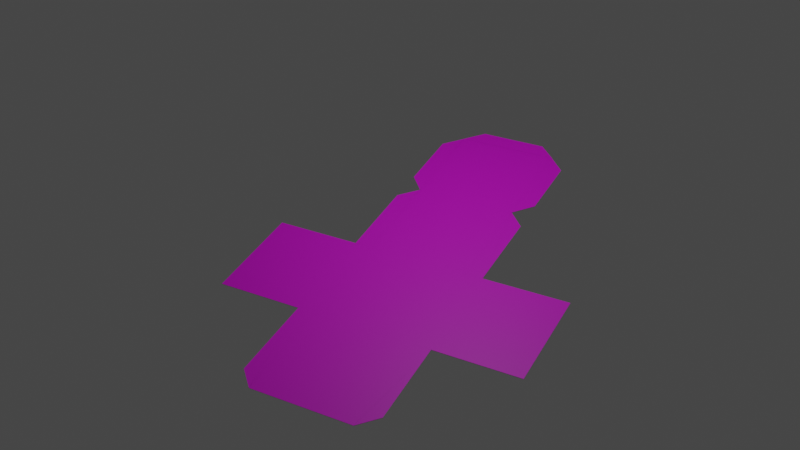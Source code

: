 # Source: untitled.blend  (saved by Blender 3.3.6; exported with 4.5.12 LTS)
import bpy
from mathutils import Matrix  # noqa: F401  (used for matrix-valued properties, if any)

bpy.ops.wm.read_factory_settings(use_empty=True)
scene = bpy.context.scene
scene.name = 'Scene'

# ---- collections
col_collection = bpy.data.collections.new('Collection'); scene.collection.children.link(col_collection)

# ---- images (referenced by path relative to the original .blend; pixels are not part of the script)
import os
ASSET_DIR = os.environ.get("B2B_ASSET_DIR", "")  # directory of the original .blend (textures are referenced by path, not embedded)
HERE = os.path.dirname(os.path.abspath(__file__))  # packed textures are extracted next to this script under _unpacked/

def load_image(name, relpath, width, height, colorspace="sRGB"):
    """Load a texture the original file referenced (path relative to the .blend, or extracted next to this script)."""
    p = next((c for c in (os.path.join(HERE, relpath), os.path.join(ASSET_DIR, relpath)) if relpath and os.path.exists(c)), "")
    if p:
        img = bpy.data.images.load(p, check_existing=True)
        img.name = name
    else:  # same state as the original file: an image datablock whose file is absent (Cycles renders it pink)
        img = bpy.data.images.new(name, width, height)
        img.source = "FILE"
        img.filepath = "//" + (relpath or name)
    img.colorspace_settings.name = colorspace
    return img
img_nord_jpg = load_image('nord.jpg', 'nord.jpg', 1024, 1024, 'sRGB')
img_top_jpg = load_image('top.jpg', 'top.jpg', 1024, 1024, 'sRGB')
img_bottom_jpg = load_image('bottom.jpg', 'bottom.jpg', 1024, 1024, 'sRGB')
img_sxdx_jpg = load_image('sxdx.jpg', 'sxdx.jpg', 1024, 1024, 'sRGB')
img_sud_jpg = load_image('sud.jpg', 'sud.jpg', 1024, 1024, 'sRGB')
img_nordspigoli_jpg = load_image('nordspigoli.jpg', 'nordspigoli.jpg', 1024, 1024, 'sRGB')
img_sudspigoli_jpg = load_image('sudspigoli.jpg', 'sudspigoli.jpg', 1024, 1024, 'sRGB')
img_topspigolilat_jpg = load_image('topspigolilat.jpg', 'topspigolilat.jpg', 1024, 1024, 'sRGB')
img_topspigolo_jpg = load_image('topspigolo.jpg', 'topspigolo.jpg', 1024, 1024, 'sRGB')

# ---- materials (node trees are filled in below, after node groups)
mat_nord = bpy.data.materials.new('nord')
mat_nord.use_transparent_shadow = False
mat_top = bpy.data.materials.new('top')
mat_top.use_transparent_shadow = False
mat_bottom = bpy.data.materials.new('bottom')
mat_bottom.use_transparent_shadow = False
mat_left = bpy.data.materials.new('left')
mat_left.use_transparent_shadow = False
mat_right = bpy.data.materials.new('right')
mat_right.use_transparent_shadow = False
mat_sud = bpy.data.materials.new('sud')
mat_sud.use_transparent_shadow = False
mat_s2nord = bpy.data.materials.new('s2nord')
mat_s2nord.use_transparent_shadow = False
mat_s2sud = bpy.data.materials.new('s2sud')
mat_s2sud.use_transparent_shadow = False
mat_s1sud = bpy.data.materials.new('s1sud')
mat_s1sud.use_transparent_shadow = False
mat_s1nord = bpy.data.materials.new('s1nord')
mat_s1nord.use_transparent_shadow = False
mat_s1top = bpy.data.materials.new('s1top')
mat_s1top.use_transparent_shadow = False
mat_s2top = bpy.data.materials.new('s2top')
mat_s2top.use_transparent_shadow = False
mat_s3top = bpy.data.materials.new('s3top')
mat_s3top.use_transparent_shadow = False
mat_both = bpy.data.materials.new('Both')
mat_both.use_transparent_shadow = False

# ---- material node trees
mat_nord.use_nodes = True; mat_nord.node_tree.nodes.clear()
_N = mat_nord.node_tree.nodes; _L = mat_nord.node_tree.links
n0 = _N.new('ShaderNodeBsdfPrincipled'); n0.name = 'Principled BSDF'; n0.location = (10, 300)
n0.distribution = 'GGX'
n0.subsurface_method = 'RANDOM_WALK_SKIN'
n0.inputs[3].default_value = 1.45
n0.inputs[27].default_value = (0.0, 0.0, 0.0, 1.0)
n0.inputs[28].default_value = 1.0
n1 = _N.new('ShaderNodeOutputMaterial'); n1.name = 'Material Output'; n1.location = (300, 300)
n2 = _N.new('ShaderNodeTexImage'); n2.name = 'Image Texture'; n2.location = (49, 616)
n2.image = img_nord_jpg
_L.new(n0.outputs[0], n1.inputs[0])
_L.new(n2.outputs[0], n0.inputs[0])
n1.is_active_output = True
mat_top.use_nodes = True; mat_top.node_tree.nodes.clear()
_N = mat_top.node_tree.nodes; _L = mat_top.node_tree.links
n0 = _N.new('ShaderNodeBsdfPrincipled'); n0.name = 'Principled BSDF'; n0.location = (10, 300)
n0.distribution = 'GGX'
n0.subsurface_method = 'RANDOM_WALK_SKIN'
n0.inputs[3].default_value = 1.45
n0.inputs[27].default_value = (0.0, 0.0, 0.0, 1.0)
n0.inputs[28].default_value = 1.0
n1 = _N.new('ShaderNodeOutputMaterial'); n1.name = 'Material Output'; n1.location = (300, 300)
n2 = _N.new('ShaderNodeTexImage'); n2.name = 'Image Texture'; n2.location = (49, 610)
n2.image = img_top_jpg
_L.new(n0.outputs[0], n1.inputs[0])
_L.new(n2.outputs[0], n0.inputs[0])
n1.is_active_output = True
mat_bottom.use_nodes = True; mat_bottom.node_tree.nodes.clear()
_N = mat_bottom.node_tree.nodes; _L = mat_bottom.node_tree.links
n0 = _N.new('ShaderNodeBsdfPrincipled'); n0.name = 'Principled BSDF'; n0.location = (10, 300)
n0.distribution = 'GGX'
n0.subsurface_method = 'RANDOM_WALK_SKIN'
n0.inputs[3].default_value = 1.45
n0.inputs[27].default_value = (0.0, 0.0, 0.0, 1.0)
n0.inputs[28].default_value = 1.0
n1 = _N.new('ShaderNodeOutputMaterial'); n1.name = 'Material Output'; n1.location = (300, 300)
n2 = _N.new('ShaderNodeTexImage'); n2.name = 'Image Texture'; n2.location = (28, 612)
n2.image = img_bottom_jpg
_L.new(n0.outputs[0], n1.inputs[0])
_L.new(n2.outputs[0], n0.inputs[0])
n1.is_active_output = True
mat_left.use_nodes = True; mat_left.node_tree.nodes.clear()
_N = mat_left.node_tree.nodes; _L = mat_left.node_tree.links
n0 = _N.new('ShaderNodeBsdfPrincipled'); n0.name = 'Principled BSDF'; n0.location = (10, 300)
n0.distribution = 'GGX'
n0.subsurface_method = 'RANDOM_WALK_SKIN'
n0.inputs[3].default_value = 1.45
n0.inputs[27].default_value = (0.0, 0.0, 0.0, 1.0)
n0.inputs[28].default_value = 1.0
n1 = _N.new('ShaderNodeOutputMaterial'); n1.name = 'Material Output'; n1.location = (300, 300)
n2 = _N.new('ShaderNodeTexImage'); n2.name = 'Image Texture'; n2.location = (23, 642)
n2.image = img_sxdx_jpg
_L.new(n0.outputs[0], n1.inputs[0])
_L.new(n2.outputs[0], n0.inputs[0])
n1.is_active_output = True
mat_right.use_nodes = True; mat_right.node_tree.nodes.clear()
_N = mat_right.node_tree.nodes; _L = mat_right.node_tree.links
n0 = _N.new('ShaderNodeBsdfPrincipled'); n0.name = 'Principled BSDF'; n0.location = (10, 300)
n0.distribution = 'GGX'
n0.subsurface_method = 'RANDOM_WALK_SKIN'
n0.inputs[3].default_value = 1.45
n0.inputs[27].default_value = (0.0, 0.0, 0.0, 1.0)
n0.inputs[28].default_value = 1.0
n1 = _N.new('ShaderNodeOutputMaterial'); n1.name = 'Material Output'; n1.location = (300, 300)
n2 = _N.new('ShaderNodeTexImage'); n2.name = 'Image Texture'; n2.location = (49, 591)
n2.image = img_sxdx_jpg
_L.new(n0.outputs[0], n1.inputs[0])
_L.new(n2.outputs[0], n0.inputs[0])
n1.is_active_output = True
mat_sud.use_nodes = True; mat_sud.node_tree.nodes.clear()
_N = mat_sud.node_tree.nodes; _L = mat_sud.node_tree.links
n0 = _N.new('ShaderNodeBsdfPrincipled'); n0.name = 'Principled BSDF'; n0.location = (10, 300)
n0.distribution = 'GGX'
n0.subsurface_method = 'RANDOM_WALK_SKIN'
n0.inputs[3].default_value = 1.45
n0.inputs[27].default_value = (0.0, 0.0, 0.0, 1.0)
n0.inputs[28].default_value = 1.0
n1 = _N.new('ShaderNodeOutputMaterial'); n1.name = 'Material Output'; n1.location = (300, 300)
n2 = _N.new('ShaderNodeTexImage'); n2.name = 'Image Texture'; n2.location = (74, 627)
n2.image = img_sud_jpg
_L.new(n0.outputs[0], n1.inputs[0])
_L.new(n2.outputs[0], n0.inputs[0])
n1.is_active_output = True
mat_s2nord.use_nodes = True; mat_s2nord.node_tree.nodes.clear()
_N = mat_s2nord.node_tree.nodes; _L = mat_s2nord.node_tree.links
n0 = _N.new('ShaderNodeBsdfPrincipled'); n0.name = 'Principled BSDF'; n0.location = (10, 300)
n0.distribution = 'GGX'
n0.subsurface_method = 'RANDOM_WALK_SKIN'
n0.inputs[3].default_value = 1.45
n0.inputs[27].default_value = (0.0, 0.0, 0.0, 1.0)
n0.inputs[28].default_value = 1.0
n1 = _N.new('ShaderNodeOutputMaterial'); n1.name = 'Material Output'; n1.location = (300, 300)
n2 = _N.new('ShaderNodeTexImage'); n2.name = 'Image Texture'; n2.location = (55, 606)
n2.image = img_nordspigoli_jpg
_L.new(n0.outputs[0], n1.inputs[0])
_L.new(n2.outputs[0], n0.inputs[0])
n1.is_active_output = True
mat_s2sud.use_nodes = True; mat_s2sud.node_tree.nodes.clear()
_N = mat_s2sud.node_tree.nodes; _L = mat_s2sud.node_tree.links
n0 = _N.new('ShaderNodeBsdfPrincipled'); n0.name = 'Principled BSDF'; n0.location = (10, 300)
n0.distribution = 'GGX'
n0.subsurface_method = 'RANDOM_WALK_SKIN'
n0.inputs[3].default_value = 1.45
n0.inputs[27].default_value = (0.0, 0.0, 0.0, 1.0)
n0.inputs[28].default_value = 1.0
n1 = _N.new('ShaderNodeOutputMaterial'); n1.name = 'Material Output'; n1.location = (300, 300)
n2 = _N.new('ShaderNodeTexImage'); n2.name = 'Image Texture'; n2.location = (38, 625)
n2.image = img_sudspigoli_jpg
_L.new(n0.outputs[0], n1.inputs[0])
_L.new(n2.outputs[0], n0.inputs[0])
n1.is_active_output = True
mat_s1sud.use_nodes = True; mat_s1sud.node_tree.nodes.clear()
_N = mat_s1sud.node_tree.nodes; _L = mat_s1sud.node_tree.links
n0 = _N.new('ShaderNodeBsdfPrincipled'); n0.name = 'Principled BSDF'; n0.location = (10, 300)
n0.distribution = 'GGX'
n0.subsurface_method = 'RANDOM_WALK_SKIN'
n0.inputs[3].default_value = 1.45
n0.inputs[27].default_value = (0.0, 0.0, 0.0, 1.0)
n0.inputs[28].default_value = 1.0
n1 = _N.new('ShaderNodeOutputMaterial'); n1.name = 'Material Output'; n1.location = (300, 300)
n2 = _N.new('ShaderNodeTexImage'); n2.name = 'Image Texture'; n2.location = (89, 608)
n2.image = img_sudspigoli_jpg
_L.new(n0.outputs[0], n1.inputs[0])
_L.new(n2.outputs[0], n0.inputs[0])
n1.is_active_output = True
mat_s1nord.use_nodes = True; mat_s1nord.node_tree.nodes.clear()
_N = mat_s1nord.node_tree.nodes; _L = mat_s1nord.node_tree.links
n0 = _N.new('ShaderNodeBsdfPrincipled'); n0.name = 'Principled BSDF'; n0.location = (10, 300)
n0.distribution = 'GGX'
n0.subsurface_method = 'RANDOM_WALK_SKIN'
n0.inputs[3].default_value = 1.45
n0.inputs[27].default_value = (0.0, 0.0, 0.0, 1.0)
n0.inputs[28].default_value = 1.0
n1 = _N.new('ShaderNodeOutputMaterial'); n1.name = 'Material Output'; n1.location = (300, 300)
n2 = _N.new('ShaderNodeTexImage'); n2.name = 'Image Texture'; n2.location = (70, 623)
n2.image = img_nordspigoli_jpg
_L.new(n0.outputs[0], n1.inputs[0])
_L.new(n2.outputs[0], n0.inputs[0])
n1.is_active_output = True
mat_s1top.use_nodes = True; mat_s1top.node_tree.nodes.clear()
_N = mat_s1top.node_tree.nodes; _L = mat_s1top.node_tree.links
n0 = _N.new('ShaderNodeBsdfPrincipled'); n0.name = 'Principled BSDF'; n0.location = (10, 300)
n0.distribution = 'GGX'
n0.subsurface_method = 'RANDOM_WALK_SKIN'
n0.inputs[3].default_value = 1.45
n0.inputs[27].default_value = (0.0, 0.0, 0.0, 1.0)
n0.inputs[28].default_value = 1.0
n1 = _N.new('ShaderNodeOutputMaterial'); n1.name = 'Material Output'; n1.location = (300, 300)
n2 = _N.new('ShaderNodeTexImage'); n2.name = 'Image Texture'; n2.location = (46, 608)
n2.image = img_topspigolilat_jpg
_L.new(n0.outputs[0], n1.inputs[0])
_L.new(n2.outputs[0], n0.inputs[0])
n1.is_active_output = True
mat_s2top.use_nodes = True; mat_s2top.node_tree.nodes.clear()
_N = mat_s2top.node_tree.nodes; _L = mat_s2top.node_tree.links
n0 = _N.new('ShaderNodeBsdfPrincipled'); n0.name = 'Principled BSDF'; n0.location = (10, 300)
n0.distribution = 'GGX'
n0.subsurface_method = 'RANDOM_WALK_SKIN'
n0.inputs[3].default_value = 1.45
n0.inputs[27].default_value = (0.0, 0.0, 0.0, 1.0)
n0.inputs[28].default_value = 1.0
n1 = _N.new('ShaderNodeOutputMaterial'); n1.name = 'Material Output'; n1.location = (300, 300)
n2 = _N.new('ShaderNodeTexImage'); n2.name = 'Image Texture'; n2.location = (0, 597)
n2.image = img_topspigolilat_jpg
_L.new(n0.outputs[0], n1.inputs[0])
_L.new(n2.outputs[0], n0.inputs[0])
n1.is_active_output = True
mat_s3top.use_nodes = True; mat_s3top.node_tree.nodes.clear()
_N = mat_s3top.node_tree.nodes; _L = mat_s3top.node_tree.links
n0 = _N.new('ShaderNodeBsdfPrincipled'); n0.name = 'Principled BSDF'; n0.location = (10, 300)
n0.distribution = 'GGX'
n0.subsurface_method = 'RANDOM_WALK_SKIN'
n0.inputs[3].default_value = 1.45
n0.inputs[27].default_value = (0.0, 0.0, 0.0, 1.0)
n0.inputs[28].default_value = 1.0
n1 = _N.new('ShaderNodeOutputMaterial'); n1.name = 'Material Output'; n1.location = (300, 300)
n2 = _N.new('ShaderNodeTexImage'); n2.name = 'Image Texture'; n2.location = (40, 599)
n2.image = img_topspigolo_jpg
_L.new(n0.outputs[0], n1.inputs[0])
_L.new(n2.outputs[0], n0.inputs[0])
n1.is_active_output = True

# ---- world
world_world = bpy.data.worlds.new('World'); scene.world = world_world
world_world.use_nodes = True; world_world.node_tree.nodes.clear()
_N = world_world.node_tree.nodes; _L = world_world.node_tree.links
n0 = _N.new('ShaderNodeOutputWorld'); n0.name = 'World Output'; n0.location = (300, 300)
n1 = _N.new('ShaderNodeBackground'); n1.name = 'Background'; n1.location = (10, 300)
n1.inputs[0].default_value = (0.05088, 0.05088, 0.05088, 1.0)
_L.new(n1.outputs[0], n0.inputs[0])
n0.is_active_output = True
world_world.color = (0.05088, 0.05088, 0.05088)
world_world.use_sun_shadow = False
world_world.sun_shadow_jitter_overblur = 0.0

# ---- cameras
cam_camera = bpy.data.cameras.new('Camera')
cam_camera.clip_end = 100.0
cam_camera.ortho_scale = 7.314

# ---- lights
light_area = bpy.data.lights.new('Area', 'AREA')
light_area.transmission_factor = 0.0
light_area.energy = 15.71
light_area.shadow_soft_size = 1.0
light_area.shadow_maximum_resolution = 0.006
light_area.use_absolute_resolution = True
light_area.size = 1.0
light_area.size_y = 1.0

# ---- meshes
me_cube_001 = bpy.data.meshes.new('Cube.001')
me_cube_001.from_pydata([(-0.1111, -0.0001824, 4.238e-07), (-0.1111, -0.0001824, 0.009166), (-0.1111, -0.5984, 4.238e-07), (-0.1111, -0.5984, 0.009166), (0.4864, -0.0001824, 4.238e-07), (0.4864, -0.0001824, 0.009166), (0.4864, -0.5984, 4.238e-07), (0.4864, -0.5984, 0.009166)], [], [(0, 1, 3, 2), (2, 3, 7, 6), (6, 7, 5, 4), (4, 5, 1, 0), (2, 6, 4, 0), (7, 3, 1, 5)])
_uv = me_cube_001.uv_layers.new(name='UVMap')
_uv.uv.foreach_set('vector', [0.6612, 0.05934, 0.6788, 0.05934, 0.6788, 0.07696, 0.6612, 0.07696, 0.6598, 0.2685, 0.6806, 0.2685, 0.6806, 0.2894, 0.6598, 0.2894, 0.5751, 0.5297, 0.5935, 0.5297, 0.5935, 0.548, 0.5751, 0.548, 0.5746, 0.763, 0.5953, 0.763, 0.5953, 0.7837, 0.5746, 0.7837, 0.3332, 0.513, 0.3472, 0.513, 0.3472, 0.527, 0.3332, 0.527, 0.9979, 0.999, 0.0009975, 0.999, 0.0009976, 0.0009975, 0.9979, 0.0009976])
me_cube_001.materials.append(mat_nord)
me_cube_001.update()
me_cube_002 = bpy.data.meshes.new('Cube.002')
me_cube_002.from_pydata([(-0.2808, -0.0005183, 2.595e-06), (-0.2808, -0.0005183, 0.009168), (-0.2808, -0.5987, 2.595e-06), (-0.2808, -0.5987, 0.009168), (0.3168, -0.0005183, 2.595e-06), (0.3168, -0.0005183, 0.009168), (0.3168, -0.5987, 2.595e-06), (0.3168, -0.5987, 0.009168)], [], [(0, 1, 3, 2), (2, 3, 7, 6), (6, 7, 5, 4), (4, 5, 1, 0), (2, 6, 4, 0), (7, 3, 1, 5)])
_uv = me_cube_002.uv_layers.new(name='UVMap')
_uv.uv.foreach_set('vector', [0.8426, 0.9178, 0.8833, 0.9178, 0.8833, 0.9584, 0.8426, 0.9584, 0.1179, 0.9255, 0.1449, 0.9255, 0.1449, 0.9525, 0.1179, 0.9525, 0.1086, 0.9333, 0.1349, 0.9333, 0.1349, 0.9596, 0.1086, 0.9596, 0.8426, 0.9291, 0.8783, 0.9291, 0.8783, 0.9648, 0.8426, 0.9648, 0.1064, 0.9292, 0.1441, 0.9292, 0.1441, 0.967, 0.1064, 0.967, 0.9979, 0.999, 0.0009975, 0.999, 0.0009975, 0.0009975, 0.9979, 0.0009976])
me_cube_002.materials.append(mat_top)
me_cube_002.update()
me_cube_003 = bpy.data.meshes.new('Cube.003')
me_cube_003.from_pydata([(-0.2988, 0.01793, -0.004583), (-0.2988, 0.01793, 0.004583), (-0.2988, -0.5803, -0.004583), (-0.2988, -0.5803, 0.004583), (0.2988, 0.01793, -0.004583), (0.2988, 0.01793, 0.004583), (0.2988, -0.5803, -0.004583), (0.2988, -0.5803, 0.004583)], [], [(0, 1, 3, 2), (2, 3, 7, 6), (6, 7, 5, 4), (4, 5, 1, 0), (2, 6, 4, 0), (7, 3, 1, 5)])
_uv = me_cube_003.uv_layers.new(name='UVMap')
_uv.uv.foreach_set('vector', [0.5714, 0.0574, 0.5954, 0.0574, 0.5954, 0.08141, 0.5714, 0.08141, 0.5723, 0.3, 0.5954, 0.3, 0.5954, 0.3231, 0.5723, 0.3231, 0.5736, 0.525, 0.5954, 0.525, 0.5954, 0.5469, 0.5736, 0.5469, 0.5757, 0.7897, 0.5954, 0.7897, 0.5954, 0.8095, 0.5757, 0.8095, 0.1578, 0.574, 0.1735, 0.574, 0.1735, 0.5897, 0.1578, 0.5897, 0.9979, 0.999, 0.0009975, 0.999, 0.0009975, 0.0009975, 0.9979, 0.0009976])
me_cube_003.materials.append(mat_bottom)
me_cube_003.update()
me_cube_004 = bpy.data.meshes.new('Cube.004')
me_cube_004.from_pydata([(-0.0004612, 0.1877, 1.721e-06), (-0.0004612, 0.1877, 0.009167), (-0.0004612, -0.4105, 1.721e-06), (-0.0004612, -0.4105, 0.009167), (0.5971, 0.1877, 1.721e-06), (0.5971, 0.1877, 0.009167), (0.5971, -0.4105, 1.721e-06), (0.5971, -0.4105, 0.009167)], [], [(0, 1, 3, 2), (2, 3, 7, 6), (6, 7, 5, 4), (4, 5, 1, 0), (2, 6, 4, 0), (7, 3, 1, 5)])
_uv = me_cube_004.uv_layers.new(name='UVMap')
_uv.uv.foreach_set('vector', [0.3317, 0.2477, 0.346, 0.2477, 0.346, 0.262, 0.3317, 0.262, 0.4032, 0.4894, 0.4257, 0.4894, 0.4257, 0.512, 0.4032, 0.512, 0.3499, 0.7377, 0.3658, 0.7377, 0.3658, 0.7537, 0.3499, 0.7537, 0.3605, 0.4877, 0.381, 0.4877, 0.381, 0.5082, 0.3605, 0.5082, 0.5209, 0.4889, 0.5429, 0.4889, 0.5429, 0.5109, 0.5209, 0.5109, 0.0009547, -0.002243, 1.0, -0.002243, 1.0, 0.9973, 0.0009547, 0.9973])
me_cube_004.materials.append(mat_left)
me_cube_004.update()
me_cube_005 = bpy.data.meshes.new('Cube.005')
me_cube_005.from_pydata([(-0.5969, 0.3083, -1.369e-06), (-0.5969, 0.3083, 0.009164), (-0.5969, -0.2899, -1.369e-06), (-0.5969, -0.2899, 0.009164), (0.0006136, 0.3083, -1.369e-06), (0.0006136, 0.3083, 0.009164), (0.0006136, -0.2899, -1.369e-06), (0.0006136, -0.2899, 0.009164)], [], [(0, 1, 3, 2), (2, 3, 7, 6), (6, 7, 5, 4), (4, 5, 1, 0), (2, 6, 4, 0), (7, 3, 1, 5)])
_uv = me_cube_005.uv_layers.new(name='UVMap')
_uv.uv.foreach_set('vector', [0.4318, 0.6592, 0.4473, 0.6592, 0.4473, 0.6747, 0.4318, 0.6747, 0.3722, 0.4889, 0.3898, 0.4889, 0.3898, 0.5065, 0.3722, 0.5065, 0.3996, 0.6511, 0.4191, 0.6511, 0.4191, 0.6706, 0.3996, 0.6706, 0.3126, 0.6553, 0.3281, 0.6553, 0.3281, 0.6708, 0.3126, 0.6708, 0.3383, 0.6552, 0.358, 0.6552, 0.358, 0.6749, 0.3383, 0.6749, 0.9979, 0.999, 0.0009975, 0.999, 0.0009975, 0.0009975, 0.9979, 0.0009975])
me_cube_005.materials.append(mat_right)
me_cube_005.update()
me_cube_006 = bpy.data.meshes.new('Cube.006')
me_cube_006.from_pydata([(-0.1622, 0.5987, 5.257e-07), (-0.1622, 0.5987, 0.009166), (-0.1622, 0.0005378, 5.257e-07), (-0.1622, 0.0005378, 0.009166), (0.4354, 0.5987, 5.257e-07), (0.4354, 0.5987, 0.009166), (0.4354, 0.0005378, 5.257e-07), (0.4354, 0.0005378, 0.009166)], [], [(0, 1, 3, 2), (2, 3, 7, 6), (6, 7, 5, 4), (4, 5, 1, 0), (2, 6, 4, 0), (7, 3, 1, 5)])
_uv = me_cube_006.uv_layers.new(name='UVMap')
_uv.uv.foreach_set('vector', [0.321, 0.1138, 0.3427, 0.1138, 0.3427, 0.1356, 0.321, 0.1356, 0.3234, 0.4868, 0.3459, 0.4868, 0.3459, 0.5094, 0.3234, 0.5094, 0.3198, 0.6483, 0.3452, 0.6483, 0.3452, 0.6737, 0.3198, 0.6737, 0.3245, 0.8074, 0.3399, 0.8074, 0.3399, 0.8228, 0.3245, 0.8228, 0.3257, 0.6824, 0.3417, 0.6824, 0.3417, 0.6984, 0.3257, 0.6984, 0.0006524, 0.997, 0.9947, 0.997, 0.9947, 0.002939, 0.0006524, 0.002939])
me_cube_006.materials.append(mat_sud)
me_cube_006.update()
me_cube_008 = bpy.data.meshes.new('Cube.008')
me_cube_008.from_pydata([(-5.433e-05, 1.106e-05, 6.888e-05), (-5.433e-05, 1.106e-05, 0.009234), (-5.433e-05, -0.5982, 6.888e-05), (-5.433e-05, -0.5982, 0.009234), (0.0975, 1.106e-05, 6.888e-05), (0.0975, 1.106e-05, 0.009234), (-0.0004215, -0.5982, 6.888e-05), (-0.0004215, -0.5982, 0.009234), (0.1006, -0.4971, 0.009234), (0.09967, -0.498, 6.888e-05)], [], [(0, 1, 3, 2), (2, 3, 7, 6), (6, 7, 8, 9), (4, 5, 1, 0), (2, 6, 9, 4, 0), (7, 3, 1, 5, 8), (9, 8, 5, 4)])
_uv = me_cube_008.uv_layers.new(name='UVMap')
_uv.uv.foreach_set('vector', [0.15, 0.8903, 0.2176, 0.8903, 0.2176, 0.958, 0.15, 0.958, 0.06902, 0.892, 0.1627, 0.892, 0.1627, 0.9857, 0.06902, 0.9857, 0.03302, 0.9342, 0.283, 0.9342, 0.283, 0.9764, 0.03302, 0.976, 0.375, 0.923, 0.452, 0.923, 0.452, 1.0, 0.375, 1.0, 0.2805, 0.907, 0.07308, 0.907, 0.07308, 0.9194, 0.07308, 0.9811, 0.2805, 0.9811, 0.9978, 1.002, 0.9942, 1.002, 0.9978, 0.0009032, 0.03552, 0.000803, 0.002032, 0.833, 0.1465, 0.9115, 0.2251, 0.9116, 0.2251, 0.9855, 0.1465, 0.9855])
me_cube_008.materials.append(mat_s2nord)
me_cube_008.update()
me_cube_009 = bpy.data.meshes.new('Cube.009')
me_cube_009.from_pydata([(0.0001416, -1.425e-05, 5.264e-07), (0.0001416, -1.425e-05, 0.009166), (0.0001416, -0.5982, 5.264e-07), (0.0001416, -0.5982, 0.009166), (0.0977, -1.425e-05, 5.264e-07), (0.0977, -1.425e-05, 0.009166), (-0.0002256, -0.5982, 5.264e-07), (-0.0002256, -0.5982, 0.009166), (0.1008, -0.4971, 0.009166), (0.09986, -0.4981, 5.264e-07)], [], [(0, 1, 3, 2), (2, 3, 7, 6), (6, 7, 8, 9), (4, 5, 1, 0), (2, 6, 9, 4, 0), (7, 3, 1, 5, 8), (9, 8, 5, 4)])
_uv = me_cube_009.uv_layers.new(name='UVMap')
_uv.uv.foreach_set('vector', [0.1058, 0.0312, 0.175, 0.0312, 0.175, 0.1004, 0.1058, 0.1004, 0.1237, 0.02862, 0.193, 0.02862, 0.193, 0.09793, 0.1237, 0.09793, 0.07802, 0.04387, 0.328, 0.04387, 0.328, 0.08611, 0.07802, 0.08572, 0.1533, 0.01752, 0.229, 0.01752, 0.229, 0.09325, 0.1533, 0.09325, 0.1645, 0.04016, 0.07698, 0.04016, 0.07698, 0.05178, 0.07698, 0.1096, 0.1645, 0.1096, 1.001, 0.0004104, 0.9979, 0.0004108, 1.001, 0.9995, 0.0471, 0.9996, 0.01388, 0.1693, 0.1104, 0.00549, 0.238, 0.005687, 0.238, 0.1117, 0.1104, 0.1117])
me_cube_009.materials.append(mat_s2sud)
me_cube_009.update()
me_cube_010 = bpy.data.meshes.new('Cube.010')
me_cube_010.from_pydata([(-0.0001702, 0.0002685, 1.167e-06), (-0.0001702, 0.0002685, 0.009167), (-0.0001702, -0.5979, 1.167e-06), (-0.0001702, -0.5979, 0.009167), (0.09738, 0.0002685, 1.167e-06), (0.09738, 0.0002685, 0.009167), (-0.0005374, -0.5979, 1.167e-06), (-0.0005374, -0.5979, 0.009167), (0.1005, -0.4969, 0.009167), (0.09955, -0.4978, 1.167e-06)], [], [(0, 1, 3, 2), (2, 3, 7, 6), (6, 7, 8, 9), (4, 5, 1, 0), (2, 6, 9, 4, 0), (7, 3, 1, 5, 8), (9, 8, 5, 4)])
_uv = me_cube_010.uv_layers.new(name='UVMap')
_uv.uv.foreach_set('vector', [0.1029, 0.03345, 0.1778, 0.03345, 0.1778, 0.1084, 0.1029, 0.1084, 0.05804, 0.03603, 0.05804, 0.03603, 0.05804, 0.116, 0.05804, 0.116, 0.06002, 0.02902, 0.31, 0.02902, 0.31, 0.07125, 0.06002, 0.07086, 0.1188, 0.04872, 0.175, 0.04872, 0.175, 0.105, 0.1188, 0.105, 0.1044, 0.05427, 0.132, 0.05427, 0.132, 0.05889, 0.132, 0.08187, 0.1044, 0.08187, 1.001, 0.0004104, 0.997, 0.0004108, 1.001, 0.9995, 0.013, 0.9996, -0.02138, 0.1693, 0.08912, 0.02592, 0.184, 0.02607, 0.184, 0.1049, 0.08912, 0.1049])
me_cube_010.materials.append(mat_s1sud)
me_cube_010.update()
me_cube_011 = bpy.data.meshes.new('Cube.011')
me_cube_011.from_pydata([(-0.0001436, 0.0001778, 0.0005312), (-0.0001436, 0.0001778, 0.009697), (-0.0001436, -0.598, 0.0005312), (-0.0001436, -0.598, 0.009697), (0.09741, 0.0001778, 0.0005312), (0.09741, 0.0001778, 0.009697), (-0.0005108, -0.598, 0.0005312), (-0.0005108, -0.598, 0.009697), (0.1005, -0.497, 0.009697), (0.09958, -0.4979, 0.0005312)], [], [(0, 1, 3, 2), (2, 3, 7, 6), (6, 7, 8, 9), (4, 5, 1, 0), (2, 6, 9, 4, 0), (7, 3, 1, 5, 8), (9, 8, 5, 4)])
_uv = me_cube_011.uv_layers.new(name='UVMap')
_uv.uv.foreach_set('vector', [0.2379, 0.914, 0.31, 0.914, 0.31, 0.9862, 0.2379, 0.9862, 0.05421, 0.9035, 0.2565, 0.9035, 0.2565, 0.9883, 0.05421, 0.9883, 0.06902, 0.9416, 0.319, 0.9416, 0.319, 0.9838, 0.06902, 0.9834, 0.1274, 0.8957, 0.22, 0.8957, 0.22, 0.9883, 0.1274, 0.9883, 0.1041, 0.9092, 0.159, 0.9092, 0.159, 0.9184, 0.159, 0.9641, 0.1041, 0.9641, 1.005, 0.9996, 1.001, 0.9996, 1.005, 0.0005106, 0.02688, 0.0004104, -0.00714, 0.8307, 0.1341, 0.926, 0.202, 0.9261, 0.202, 0.9826, 0.1341, 0.9826])
me_cube_011.materials.append(mat_s1nord)
me_cube_011.update()
me_cube_012 = bpy.data.meshes.new('Cube.012')
me_cube_012.from_pydata([(-0.0003159, 0.2575, 3.073e-08), (-0.0003159, 0.2575, 0.009166), (-0.0003159, -0.3407, 3.073e-08), (-0.0003159, -0.3407, 0.009166), (-0.0001729, 0.2575, 3.073e-08), (-0.0001729, 0.2575, 0.009166), (-0.0006831, -0.3407, 3.073e-08), (-0.0006831, -0.3407, 0.009166), (0.1003, -0.2397, 0.009166), (0.0994, -0.2406, 3.073e-08), (0.09769, 0.1531, 3.073e-08), (0.09789, 0.1529, 0.009166)], [], [(0, 1, 3, 2), (2, 3, 7, 6), (6, 7, 8, 9), (4, 5, 1, 0), (2, 6, 9, 10, 4, 0), (7, 3, 1, 5, 11, 8), (9, 8, 11, 10), (10, 11, 5, 4)])
_uv = me_cube_012.uv_layers.new(name='UVMap')
_uv.uv.foreach_set('vector', [0.1152, 0.03566, 0.166, 0.03566, 0.166, 0.08648, 0.1152, 0.08648, 0.04819, 0.8755, 0.166, 0.8755, 0.166, 0.9933, 0.04819, 0.9933, 0.08702, 0.9264, 0.337, 0.9264, 0.337, 0.9686, 0.08702, 0.9683, 0.123, 0.9046, 0.2199, 0.9046, 0.2199, 1.001, 0.123, 1.001, 0.1555, 0.913, 0.204, 0.913, 0.204, 0.9212, 0.204, 0.9531, 0.204, 0.9616, 0.1555, 0.9616, 0.9831, 0.0004105, 0.9794, 0.0004108, 0.9831, 0.9996, 0.9817, 0.9996, 0.004983, 0.8249, -0.0217, 0.1693, 0.1527, 0.9133, 0.256, 0.9134, 0.256, 0.9813, 0.1527, 0.9813, 0.05214, 0.9411, 0.202, 0.941, 0.202, 0.9672, 0.05214, 0.9672])
me_cube_012.materials.append(mat_s1top)
me_cube_012.update()
me_cube_013 = bpy.data.meshes.new('Cube.013')
me_cube_013.from_pydata([(0.0001068, 0.5637, -0.0006666), (0.0001068, 0.5637, 0.008499), (0.0001068, -0.03451, -0.0006666), (0.0001068, -0.03451, 0.008499), (0.0002498, 0.5637, -0.0006666), (0.0002498, 0.5637, 0.008499), (-0.0002604, -0.03451, -0.0006666), (-0.0002604, -0.03451, 0.008499), (0.1008, 0.06655, 0.008499), (0.09983, 0.06562, -0.0006666), (0.09812, 0.4593, -0.0006666), (0.09831, 0.4591, 0.008499)], [], [(0, 1, 3, 2), (2, 3, 7, 6), (6, 7, 8, 9), (4, 5, 1, 0), (2, 6, 9, 10, 4, 0), (7, 3, 1, 5, 11, 8), (9, 8, 11, 10), (10, 11, 5, 4)])
_uv = me_cube_013.uv_layers.new(name='UVMap')
_uv.uv.foreach_set('vector', [0.159, 0.0423, 0.2122, 0.0423, 0.2122, 0.09548, 0.159, 0.09548, 0.03302, 0.8727, 0.1714, 0.8727, 0.1714, 1.011, 0.03302, 1.011, 0.231, 0.9227, 0.2919, 0.9227, 0.2919, 0.933, 0.231, 0.9329, 0.375, 0.942, 0.433, 0.942, 0.433, 1.0, 0.375, 1.0, 0.04401, 0.9303, 0.1163, 0.9303, 0.1163, 0.9424, 0.1163, 0.99, 0.1163, 1.003, 0.04401, 1.003, 1.001, 0.0004105, 0.9973, 0.0004109, 1.001, 0.9996, 0.9996, 0.9996, -0.01205, 0.8249, -0.03968, 0.1693, 0.168, 0.9048, 0.2458, 0.9049, 0.2458, 0.956, 0.168, 0.956, 0.177, 0.8841, 0.3283, 0.884, 0.3283, 0.9105, 0.177, 0.9105])
me_cube_013.materials.append(mat_s2top)
me_cube_013.update()
me_cube_014 = bpy.data.meshes.new('Cube.014')
me_cube_014.from_pydata([(1.788e-07, 0.263, -0.00881), (1.788e-07, 0.263, 0.0003558), (1.788e-07, -0.3352, -0.00881), (1.788e-07, -0.3352, 0.0003558), (0.0001432, 0.263, -0.00881), (0.0001432, 0.263, 0.0003558), (-0.000367, -0.3352, -0.00881), (-0.000367, -0.3352, 0.0003558), (0.1006, -0.2342, 0.0003558), (0.09972, -0.2351, -0.00881), (0.09801, 0.1586, -0.00881), (0.09821, 0.1583, 0.0003558)], [], [(0, 1, 3, 2), (2, 3, 7, 6), (6, 7, 8, 9), (4, 5, 1, 0), (2, 6, 9, 10, 4, 0), (7, 3, 1, 5, 11, 8), (9, 8, 11, 10), (10, 11, 5, 4)])
_uv = me_cube_014.uv_layers.new(name='UVMap')
_uv.uv.foreach_set('vector', [0.8985, 0.6849, 0.9855, 0.6849, 0.9855, 0.772, 0.8985, 0.772, 0.9103, 0.6854, 0.9769, 0.6854, 0.9769, 0.752, 0.9103, 0.752, 0.8763, 0.8504, 0.9893, 0.8504, 0.9893, 0.8122, 0.8763, 0.8126, 0.8793, 0.8001, 0.9801, 0.8001, 0.9801, 0.901, 0.8793, 0.901, 0.8762, 0.7968, 0.9734, 0.7968, 0.9734, 0.8131, 0.9734, 0.877, 0.9734, 0.894, 0.8762, 0.894, -0.001196, 0.01088, -0.001196, 0.01444, 1.004, 0.0109, 1.004, 0.01229, 0.828, 0.9631, 0.1686, 0.9891, 0.8822, 0.8539, 1.018, 0.8541, 1.018, 0.9583, 0.8822, 0.9584, 0.8719, 0.8357, 0.9995, 0.8357, 0.9995, 0.858, 0.8719, 0.858])
me_cube_014.materials.append(mat_s3top)
me_cube_014.update()

# ---- objects
ob_cube = bpy.data.objects.new('Cube', me_cube_001)
ob_cube_001 = bpy.data.objects.new('Cube.001', me_cube_002)
ob_cube_002 = bpy.data.objects.new('Cube.002', me_cube_003)
ob_cube_003 = bpy.data.objects.new('Cube.003', me_cube_004)
ob_cube_004 = bpy.data.objects.new('Cube.004', me_cube_005)
ob_cube_005 = bpy.data.objects.new('Cube.005', me_cube_006)
ob_cube_007 = bpy.data.objects.new('Cube.007', me_cube_008)
ob_cube_008 = bpy.data.objects.new('Cube.008', me_cube_009)
ob_cube_009 = bpy.data.objects.new('Cube.009', me_cube_010)
ob_cube_010 = bpy.data.objects.new('Cube.010', me_cube_011)
ob_cube_011 = bpy.data.objects.new('Cube.011', me_cube_012)
ob_cube_012 = bpy.data.objects.new('Cube.012', me_cube_013)
ob_cube_013 = bpy.data.objects.new('Cube.013', me_cube_014)
ob_area = bpy.data.objects.new('Area', light_area)
ob_camera = bpy.data.objects.new('Camera', cam_camera)
ob_box_svg = bpy.data.objects.new('box.svg', None)

# ---- transforms, parenting, visibility, modifiers, constraints
ob_cube.location = (-0.1877, 0.01812, 0.0006472)
ob_cube.scale = (1.0, 1.0, 0.2556)
ob_cube_001.parent = ob_cube
ob_cube_001.matrix_parent_inverse = Matrix(((1.0, -0.0, 0.0, 0.1877), (-0.0, 1.0, -0.0, -0.01812), (0.0, 0.0, 3.912, -0.002532), (-0.0, 0.0, -0.0, 1.0)))
ob_cube_001.location = (-0.01798, -0.5796, 0.0006467)
ob_cube_001.scale = (1.0, 1.0, 0.2556)
ob_cube_002.location = (0.0, 0.5977, 0.001819)
ob_cube_002.scale = (1.0, 1.0, 0.2556)
ob_cube_003.location = (0.2983, 0.428, 0.0006469)
ob_cube_003.scale = (1.0, 1.0, 0.2556)
ob_cube_004.location = (-0.2989, 0.3074, 0.0006477)
ob_cube_004.scale = (1.0, 1.0, 0.2556)
ob_cube_005.location = (-0.1366, 0.6144, 0.0006472)
ob_cube_005.scale = (1.0, 1.0, 0.2556)
ob_cube_007.parent = ob_cube
ob_cube_007.matrix_parent_inverse = Matrix(((1.0, -0.0, 0.0, 0.1877), (-0.0, 1.0, -0.0, -0.01812), (0.0, 0.0, 3.912, -0.002532), (-0.0, 0.0, -0.0, 1.0)))
ob_cube_007.location = (-0.2986, 0.01792, 0.0006297)
ob_cube_007.scale = (-1.0, 1.0, 0.2556)
ob_cube_008.parent = ob_cube_005
ob_cube_008.matrix_parent_inverse = Matrix(((1.0, -0.0, 0.0, 0.1366), (-0.0, 1.0, -0.0, -0.6144), (0.0, 0.0, 3.912, -0.002532), (-0.0, 0.0, -0.0, 1.0)))
ob_cube_008.location = (-0.2984, 0.6154, 0.0006472)
ob_cube_008.scale = (-1.0, -1.0, 0.2556)
ob_cube_009.parent = ob_cube_005
ob_cube_009.matrix_parent_inverse = Matrix(((1.0, -0.0, 0.0, 0.1366), (-0.0, 1.0, -0.0, -0.6144), (0.0, 0.0, 3.912, -0.002532), (-0.0, 0.0, -0.0, 1.0)))
ob_cube_009.location = (0.2983, 0.6157, 0.000647)
ob_cube_009.scale = (1.0, -1.0, 0.2556)
ob_cube_010.parent = ob_cube
ob_cube_010.matrix_parent_inverse = Matrix(((1.0, -0.0, 0.0, 0.1877), (-0.0, 1.0, -0.0, -0.01812), (0.0, 0.0, 3.912, -0.002532), (-0.0, 0.0, -0.0, 1.0)))
ob_cube_010.location = (0.2978, 0.01776, 0.0005115)
ob_cube_010.scale = (1.0, 1.0, 0.2556)
ob_cube_011.parent = ob_cube_001
ob_cube_011.matrix_parent_inverse = Matrix(((1.0, -0.0, 0.0, 0.01798), (-0.0, 1.0, -0.0, 0.5796), (-0.0, 0.0, 3.912, -0.00253), (-0.0, 0.0, -0.0, 1.0)))
ob_cube_011.location = (0.298, -0.8375, 0.0006473)
ob_cube_011.scale = (1.0, 1.0, 0.2556)
ob_cube_012.parent = ob_cube_001
ob_cube_012.matrix_parent_inverse = Matrix(((1.0, -0.0, 0.0, 0.01798), (-0.0, 1.0, -0.0, 0.5796), (-0.0, 0.0, 3.912, -0.00253), (-0.0, 0.0, -0.0, 1.0)))
ob_cube_012.location = (-0.2988, -1.144, 0.0008177)
ob_cube_012.scale = (-1.0, 1.0, 0.2556)
ob_cube_013.parent = ob_cube_001
ob_cube_013.matrix_parent_inverse = Matrix(((1.0, -0.0, 0.0, 0.01798), (-0.0, 1.0, -0.0, 0.5796), (-0.0, 0.0, 3.912, -0.00253), (-0.0, 0.0, -0.0, 1.0)))
ob_cube_013.location = (-0.03631, -1.179, 0.002899)
ob_cube_013.rotation_euler = (0.0, 0.0, 1.571)
ob_cube_013.scale = (-1.0, 1.0, 0.2556)
ob_area.location = (-0.01798, -0.5796, 2.353)
ob_area.rotation_euler = (0.1762, 0.1483, 0.01312)
ob_camera.location = (-2.472, 4.081, 3.835)
ob_camera.rotation_euler = (0.9231, 0.0818, 3.642)
ob_camera.lock_rotations_4d = False
ob_camera.empty_display_type = 'ARROWS'
ob_camera.color = (0.0, 0.0, 0.0, 0.0)
ob_camera.display_type = 'WIRE'
ob_camera.lineart.crease_threshold = 0.0
ob_box_svg.location = (0.0, 0.0, 0.0)
ob_box_svg.rotation_euler = (1.571, -0.0, 0.0)
ob_box_svg.empty_image_offset = (0.0, 0.0)
ob_box_svg.hide_render = True
ob_box_svg.use_grease_pencil_lights = True

# ---- collection membership
scene.collection.objects.link(ob_cube)
scene.collection.objects.link(ob_cube_001)
scene.collection.objects.link(ob_cube_002)
scene.collection.objects.link(ob_cube_003)
scene.collection.objects.link(ob_cube_004)
scene.collection.objects.link(ob_cube_005)
scene.collection.objects.link(ob_cube_007)
scene.collection.objects.link(ob_cube_008)
scene.collection.objects.link(ob_cube_009)
scene.collection.objects.link(ob_cube_010)
scene.collection.objects.link(ob_cube_011)
scene.collection.objects.link(ob_cube_012)
scene.collection.objects.link(ob_cube_013)
scene.collection.objects.link(ob_area)
col_collection.objects.link(ob_camera)
col_collection.objects.link(ob_box_svg)

# ---- scene / render settings (as saved in the file)
scene.camera = ob_camera
scene.frame_start = 1; scene.frame_end = 100; scene.frame_set(0)
scene.render.engine = 'BLENDER_EEVEE_NEXT'
scene.render.image_settings.file_format = 'FFMPEG'
scene.render.image_settings.color_mode = 'RGB'
scene.cycles.sampling_pattern = 'TABULATED_SOBOL'
scene.cycles.use_light_tree = False
scene.view_settings.view_transform = 'Filmic'
bpy.context.view_layer.update()
